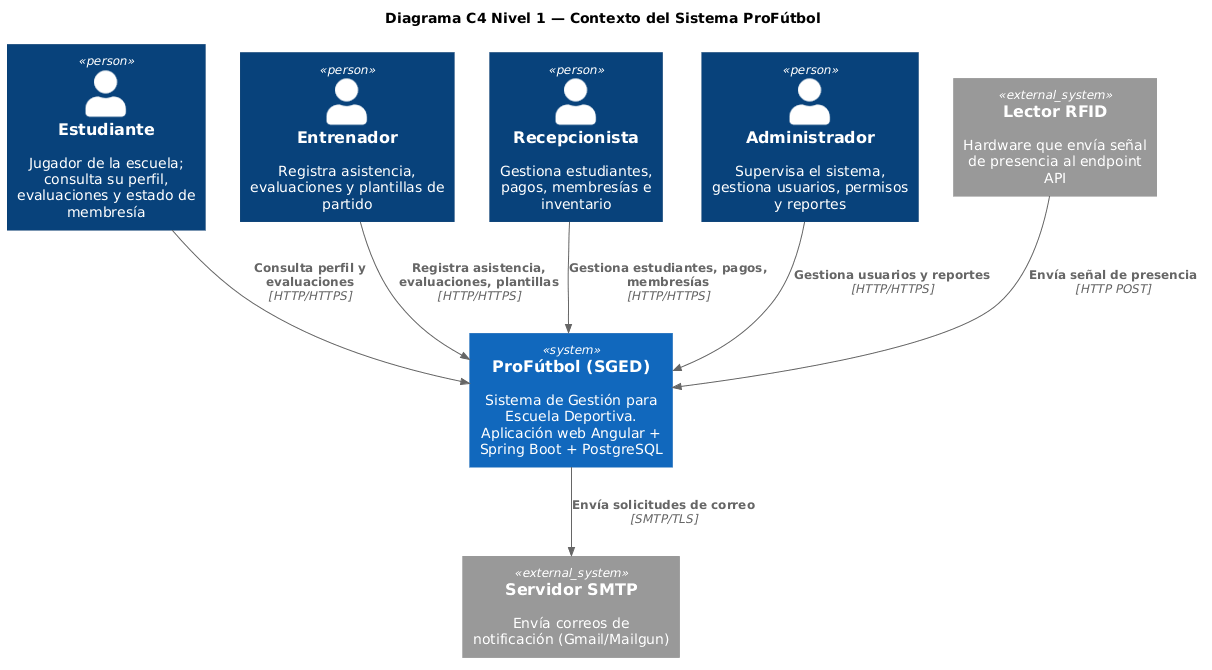

The diagram above was rendered by PlantUML. Its source (embedded in the PNG):
@startuml
!include https://raw.githubusercontent.com/plantuml-stdlib/C4-PlantUML/master/C4_Context.puml

title Diagrama C4 Nivel 1 — Contexto del Sistema ProFútbol

Person(athlete, "Estudiante", "Jugador de la escuela; consulta su perfil, evaluaciones y estado de membresía")
Person(coach, "Entrenador", "Registra asistencia, evaluaciones y plantillas de partido")
Person(recep, "Recepcionista", "Gestiona estudiantes, pagos, membresías e inventario")
Person(admin, "Administrador", "Supervisa el sistema, gestiona usuarios, permisos y reportes")

System(sged, "ProFútbol (SGED)", "Sistema de Gestión para Escuela Deportiva. Aplicación web Angular + Spring Boot + PostgreSQL")

System_Ext(smtp, "Servidor SMTP", "Envía correos de notificación (Gmail/Mailgun)")
System_Ext(rfid, "Lector RFID", "Hardware que envía señal de presencia al endpoint API")

Rel(athlete, sged, "Consulta perfil y evaluaciones", "HTTP/HTTPS")
Rel(coach, sged, "Registra asistencia, evaluaciones, plantillas", "HTTP/HTTPS")
Rel(recep, sged, "Gestiona estudiantes, pagos, membresías", "HTTP/HTTPS")
Rel(admin, sged, "Gestiona usuarios y reportes", "HTTP/HTTPS")
Rel(sged, smtp, "Envía solicitudes de correo", "SMTP/TLS")
Rel(rfid, sged, "Envía señal de presencia", "HTTP POST")
@enduml